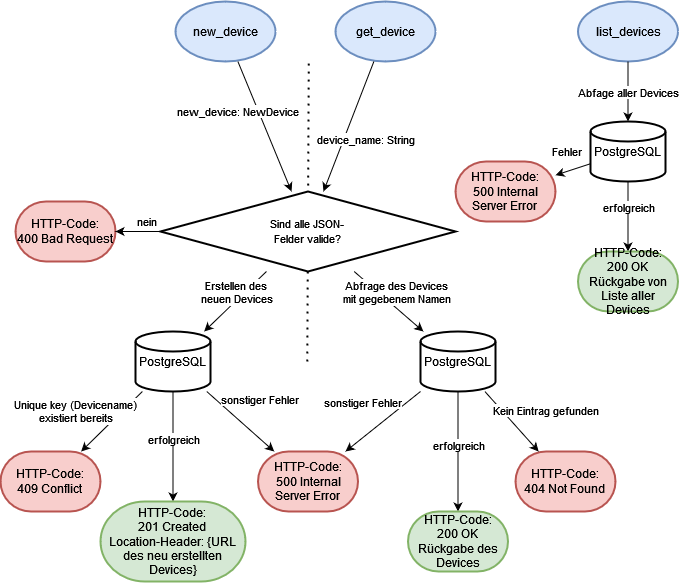

The diagram above was exported from draw.io. Its source (the exported page's mxGraphModel, read from the mxfile embedded in the PNG):
<mxGraphModel dx="1972" dy="316" grid="1" gridSize="10" guides="1" tooltips="1" connect="1" arrows="1" fold="1" page="1" pageScale="1" pageWidth="850" pageHeight="1100" math="0" shadow="0">
  <root>
    <mxCell id="0" />
    <mxCell id="1" parent="0" />
    <mxCell id="-afth7PykaMVxRmtNgvt-14" value="new_device" style="strokeWidth=2;html=1;shape=mxgraph.flowchart.start_1;whiteSpace=wrap;fillColor=#dae8fc;strokeColor=#6c8ebf;" parent="1" vertex="1">
      <mxGeometry x="60" y="1410" width="100" height="60" as="geometry" />
    </mxCell>
    <mxCell id="-afth7PykaMVxRmtNgvt-15" value="list_devices" style="strokeWidth=2;html=1;shape=mxgraph.flowchart.start_1;whiteSpace=wrap;fillColor=#dae8fc;strokeColor=#6c8ebf;" parent="1" vertex="1">
      <mxGeometry x="462.5" y="1410" width="100" height="60" as="geometry" />
    </mxCell>
    <mxCell id="-afth7PykaMVxRmtNgvt-16" value="get_device" style="strokeWidth=2;html=1;shape=mxgraph.flowchart.start_1;whiteSpace=wrap;fillColor=#dae8fc;strokeColor=#6c8ebf;" parent="1" vertex="1">
      <mxGeometry x="220" y="1410" width="100" height="60" as="geometry" />
    </mxCell>
    <mxCell id="-afth7PykaMVxRmtNgvt-17" value="" style="endArrow=classic;html=1;rounded=0;" parent="1" source="-afth7PykaMVxRmtNgvt-14" target="-afth7PykaMVxRmtNgvt-32" edge="1">
      <mxGeometry width="50" height="50" relative="1" as="geometry">
        <mxPoint x="80" y="1580" as="sourcePoint" />
        <mxPoint x="110" y="1660" as="targetPoint" />
      </mxGeometry>
    </mxCell>
    <mxCell id="-afth7PykaMVxRmtNgvt-18" value="new_device: NewDevice" style="edgeLabel;html=1;align=center;verticalAlign=middle;resizable=0;points=[];" parent="-afth7PykaMVxRmtNgvt-17" vertex="1" connectable="0">
      <mxGeometry x="0.0286" relative="1" as="geometry">
        <mxPoint x="-28" y="-17" as="offset" />
      </mxGeometry>
    </mxCell>
    <mxCell id="-afth7PykaMVxRmtNgvt-19" value="PostgreSQL" style="strokeWidth=2;html=1;shape=mxgraph.flowchart.database;whiteSpace=wrap;verticalAlign=middle;" parent="1" vertex="1">
      <mxGeometry x="305" y="1740" width="75" height="60" as="geometry" />
    </mxCell>
    <mxCell id="-afth7PykaMVxRmtNgvt-20" value="&lt;div&gt;HTTP-Code:&lt;/div&gt;&lt;div&gt;400 Bad Request&lt;br&gt;&lt;/div&gt;" style="strokeWidth=2;html=1;shape=mxgraph.flowchart.terminator;whiteSpace=wrap;fillColor=#f8cecc;strokeColor=#b85450;" parent="1" vertex="1">
      <mxGeometry x="-100" y="1610" width="100" height="60" as="geometry" />
    </mxCell>
    <mxCell id="-afth7PykaMVxRmtNgvt-21" value="" style="endArrow=classic;html=1;rounded=0;" parent="1" source="-afth7PykaMVxRmtNgvt-32" target="-afth7PykaMVxRmtNgvt-20" edge="1">
      <mxGeometry width="50" height="50" relative="1" as="geometry">
        <mxPoint x="-40" y="1550" as="sourcePoint" />
        <mxPoint x="10" y="1500" as="targetPoint" />
      </mxGeometry>
    </mxCell>
    <mxCell id="-afth7PykaMVxRmtNgvt-22" value="&lt;div&gt;nein&lt;/div&gt;" style="edgeLabel;html=1;align=center;verticalAlign=middle;resizable=0;points=[];" parent="-afth7PykaMVxRmtNgvt-21" vertex="1" connectable="0">
      <mxGeometry x="-0.076" y="-3" relative="1" as="geometry">
        <mxPoint x="6" y="-7" as="offset" />
      </mxGeometry>
    </mxCell>
    <mxCell id="-afth7PykaMVxRmtNgvt-23" value="" style="endArrow=classic;html=1;rounded=0;" parent="1" source="-afth7PykaMVxRmtNgvt-15" target="-afth7PykaMVxRmtNgvt-48" edge="1">
      <mxGeometry width="50" height="50" relative="1" as="geometry">
        <mxPoint x="147" y="1480" as="sourcePoint" />
        <mxPoint x="490" y="1550" as="targetPoint" />
      </mxGeometry>
    </mxCell>
    <mxCell id="7GVY4nxcFDt2cT8Thdf1-1" value="Abfage aller Devices" style="edgeLabel;html=1;align=center;verticalAlign=middle;resizable=0;points=[];" vertex="1" connectable="0" parent="-afth7PykaMVxRmtNgvt-23">
      <mxGeometry x="-0.1952" y="-2" relative="1" as="geometry">
        <mxPoint x="2" y="6" as="offset" />
      </mxGeometry>
    </mxCell>
    <mxCell id="-afth7PykaMVxRmtNgvt-24" value="" style="endArrow=classic;html=1;rounded=0;" parent="1" source="-afth7PykaMVxRmtNgvt-16" target="-afth7PykaMVxRmtNgvt-32" edge="1">
      <mxGeometry width="50" height="50" relative="1" as="geometry">
        <mxPoint x="471" y="1490" as="sourcePoint" />
        <mxPoint x="460" y="1620" as="targetPoint" />
      </mxGeometry>
    </mxCell>
    <mxCell id="-afth7PykaMVxRmtNgvt-25" value="device_name: String" style="edgeLabel;html=1;align=center;verticalAlign=middle;resizable=0;points=[];" parent="-afth7PykaMVxRmtNgvt-24" vertex="1" connectable="0">
      <mxGeometry x="0.0286" relative="1" as="geometry">
        <mxPoint x="17" y="11" as="offset" />
      </mxGeometry>
    </mxCell>
    <mxCell id="-afth7PykaMVxRmtNgvt-26" value="" style="endArrow=classic;html=1;rounded=0;" parent="1" source="-afth7PykaMVxRmtNgvt-32" target="-afth7PykaMVxRmtNgvt-28" edge="1">
      <mxGeometry width="50" height="50" relative="1" as="geometry">
        <mxPoint x="220" y="1690" as="sourcePoint" />
        <mxPoint x="135.7608695652175" y="1820" as="targetPoint" />
      </mxGeometry>
    </mxCell>
    <mxCell id="-afth7PykaMVxRmtNgvt-27" value="Erstellen des&lt;br&gt;neuen Devices" style="edgeLabel;html=1;align=center;verticalAlign=middle;resizable=0;points=[];" parent="-afth7PykaMVxRmtNgvt-26" vertex="1" connectable="0">
      <mxGeometry x="0.0262" y="-2" relative="1" as="geometry">
        <mxPoint x="3" y="-9" as="offset" />
      </mxGeometry>
    </mxCell>
    <mxCell id="-afth7PykaMVxRmtNgvt-28" value="PostgreSQL" style="strokeWidth=2;html=1;shape=mxgraph.flowchart.database;whiteSpace=wrap;verticalAlign=middle;" parent="1" vertex="1">
      <mxGeometry x="19.999999999999943" y="1740" width="75" height="60" as="geometry" />
    </mxCell>
    <mxCell id="-afth7PykaMVxRmtNgvt-29" value="" style="endArrow=classic;html=1;rounded=0;" parent="1" source="-afth7PykaMVxRmtNgvt-32" target="-afth7PykaMVxRmtNgvt-19" edge="1">
      <mxGeometry width="50" height="50" relative="1" as="geometry">
        <mxPoint x="290" y="1920" as="sourcePoint" />
        <mxPoint x="430" y="1910" as="targetPoint" />
      </mxGeometry>
    </mxCell>
    <mxCell id="-afth7PykaMVxRmtNgvt-30" value="Abfrage des Devices&lt;br&gt;mit gegebenem Namen" style="edgeLabel;html=1;align=center;verticalAlign=middle;resizable=0;points=[];" parent="-afth7PykaMVxRmtNgvt-29" vertex="1" connectable="0">
      <mxGeometry x="-0.0615" relative="1" as="geometry">
        <mxPoint x="9" y="-8" as="offset" />
      </mxGeometry>
    </mxCell>
    <mxCell id="-afth7PykaMVxRmtNgvt-31" value="" style="endArrow=none;dashed=1;html=1;dashPattern=1 3;strokeWidth=2;rounded=0;" parent="1" edge="1">
      <mxGeometry width="50" height="50" relative="1" as="geometry">
        <mxPoint x="191.75" y="1770" as="sourcePoint" />
        <mxPoint x="193.25" y="1470" as="targetPoint" />
      </mxGeometry>
    </mxCell>
    <mxCell id="-afth7PykaMVxRmtNgvt-32" value="&lt;font style=&quot;font-size: 11px;&quot;&gt;Sind alle JSON-&lt;br&gt;Felder valide?&lt;/font&gt;" style="strokeWidth=2;html=1;shape=mxgraph.flowchart.decision;whiteSpace=wrap;" parent="1" vertex="1">
      <mxGeometry x="45" y="1600" width="295" height="80" as="geometry" />
    </mxCell>
    <mxCell id="-afth7PykaMVxRmtNgvt-33" value="" style="endArrow=classic;html=1;rounded=0;" parent="1" source="-afth7PykaMVxRmtNgvt-28" target="-afth7PykaMVxRmtNgvt-55" edge="1">
      <mxGeometry width="50" height="50" relative="1" as="geometry">
        <mxPoint x="130" y="2000" as="sourcePoint" />
        <mxPoint x="58" y="1900" as="targetPoint" />
      </mxGeometry>
    </mxCell>
    <mxCell id="-afth7PykaMVxRmtNgvt-34" value="erfolgreich" style="edgeLabel;html=1;align=center;verticalAlign=middle;resizable=0;points=[];" parent="-afth7PykaMVxRmtNgvt-33" vertex="1" connectable="0">
      <mxGeometry x="0.1333" y="-1" relative="1" as="geometry">
        <mxPoint x="1" y="-15" as="offset" />
      </mxGeometry>
    </mxCell>
    <mxCell id="-afth7PykaMVxRmtNgvt-35" value="&lt;div&gt;HTTP-Code:&lt;/div&gt;&lt;div&gt;409 Conflict&lt;br&gt;&lt;/div&gt;" style="strokeWidth=2;html=1;shape=mxgraph.flowchart.terminator;whiteSpace=wrap;fillColor=#f8cecc;strokeColor=#b85450;" parent="1" vertex="1">
      <mxGeometry x="-115" y="1860" width="100" height="60" as="geometry" />
    </mxCell>
    <mxCell id="-afth7PykaMVxRmtNgvt-36" value="" style="endArrow=classic;html=1;rounded=0;" parent="1" source="-afth7PykaMVxRmtNgvt-28" target="-afth7PykaMVxRmtNgvt-35" edge="1">
      <mxGeometry width="50" height="50" relative="1" as="geometry">
        <mxPoint x="10" y="2000" as="sourcePoint" />
        <mxPoint x="60" y="1950" as="targetPoint" />
      </mxGeometry>
    </mxCell>
    <mxCell id="-afth7PykaMVxRmtNgvt-37" value="Unique key (Devicename)&lt;br&gt;existiert bereits" style="edgeLabel;html=1;align=center;verticalAlign=middle;resizable=0;points=[];" parent="-afth7PykaMVxRmtNgvt-36" vertex="1" connectable="0">
      <mxGeometry x="-0.3408" relative="1" as="geometry">
        <mxPoint x="-47" as="offset" />
      </mxGeometry>
    </mxCell>
    <mxCell id="-afth7PykaMVxRmtNgvt-38" value="&lt;div&gt;HTTP-Code:&lt;/div&gt;&lt;div&gt;500 Internal Server Error&lt;br&gt;&lt;/div&gt;" style="strokeWidth=2;html=1;shape=mxgraph.flowchart.terminator;whiteSpace=wrap;fillColor=#f8cecc;strokeColor=#b85450;" parent="1" vertex="1">
      <mxGeometry x="142.5" y="1860" width="100" height="60" as="geometry" />
    </mxCell>
    <mxCell id="-afth7PykaMVxRmtNgvt-39" value="" style="endArrow=classic;html=1;rounded=0;" parent="1" source="-afth7PykaMVxRmtNgvt-28" target="-afth7PykaMVxRmtNgvt-38" edge="1">
      <mxGeometry width="50" height="50" relative="1" as="geometry">
        <mxPoint x="83" y="1876" as="sourcePoint" />
        <mxPoint x="-40" y="1829" as="targetPoint" />
      </mxGeometry>
    </mxCell>
    <mxCell id="-afth7PykaMVxRmtNgvt-40" value="sonstiger Fehler" style="edgeLabel;html=1;align=center;verticalAlign=middle;resizable=0;points=[];" parent="-afth7PykaMVxRmtNgvt-39" vertex="1" connectable="0">
      <mxGeometry x="-0.3408" relative="1" as="geometry">
        <mxPoint x="30" y="-12" as="offset" />
      </mxGeometry>
    </mxCell>
    <mxCell id="-afth7PykaMVxRmtNgvt-41" value="" style="endArrow=classic;html=1;rounded=0;" parent="1" source="-afth7PykaMVxRmtNgvt-19" target="-afth7PykaMVxRmtNgvt-56" edge="1">
      <mxGeometry width="50" height="50" relative="1" as="geometry">
        <mxPoint x="290" y="1930" as="sourcePoint" />
        <mxPoint x="343" y="1950" as="targetPoint" />
      </mxGeometry>
    </mxCell>
    <mxCell id="-afth7PykaMVxRmtNgvt-42" value="erfolgreich" style="edgeLabel;html=1;align=center;verticalAlign=middle;resizable=0;points=[];" parent="-afth7PykaMVxRmtNgvt-41" vertex="1" connectable="0">
      <mxGeometry x="0.1333" y="-1" relative="1" as="geometry">
        <mxPoint x="1" y="-15" as="offset" />
      </mxGeometry>
    </mxCell>
    <mxCell id="-afth7PykaMVxRmtNgvt-43" value="" style="endArrow=classic;html=1;rounded=0;" parent="1" source="-afth7PykaMVxRmtNgvt-19" target="-afth7PykaMVxRmtNgvt-38" edge="1">
      <mxGeometry width="50" height="50" relative="1" as="geometry">
        <mxPoint x="347.5" y="1919.4965625" as="sourcePoint" />
        <mxPoint x="244.375" y="2050" as="targetPoint" />
      </mxGeometry>
    </mxCell>
    <mxCell id="-afth7PykaMVxRmtNgvt-44" value="sonstiger Fehler" style="edgeLabel;html=1;align=center;verticalAlign=middle;resizable=0;points=[];" parent="-afth7PykaMVxRmtNgvt-43" vertex="1" connectable="0">
      <mxGeometry x="-0.1809" y="2" relative="1" as="geometry">
        <mxPoint x="-29" y="-15" as="offset" />
      </mxGeometry>
    </mxCell>
    <mxCell id="-afth7PykaMVxRmtNgvt-45" value="&lt;div&gt;HTTP-Code:&lt;/div&gt;&lt;div&gt;404 Not Found&lt;br&gt;&lt;/div&gt;" style="strokeWidth=2;html=1;shape=mxgraph.flowchart.terminator;whiteSpace=wrap;fillColor=#f8cecc;strokeColor=#b85450;" parent="1" vertex="1">
      <mxGeometry x="400" y="1860" width="100" height="60" as="geometry" />
    </mxCell>
    <mxCell id="-afth7PykaMVxRmtNgvt-46" value="" style="endArrow=classic;html=1;rounded=0;" parent="1" source="-afth7PykaMVxRmtNgvt-19" target="-afth7PykaMVxRmtNgvt-45" edge="1">
      <mxGeometry width="50" height="50" relative="1" as="geometry">
        <mxPoint x="400" y="1850" as="sourcePoint" />
        <mxPoint x="450" y="1800" as="targetPoint" />
      </mxGeometry>
    </mxCell>
    <mxCell id="-afth7PykaMVxRmtNgvt-47" value="Kein Eintrag gefunden" style="edgeLabel;html=1;align=center;verticalAlign=middle;resizable=0;points=[];" parent="-afth7PykaMVxRmtNgvt-46" vertex="1" connectable="0">
      <mxGeometry x="-0.176" relative="1" as="geometry">
        <mxPoint x="38" y="-6" as="offset" />
      </mxGeometry>
    </mxCell>
    <mxCell id="-afth7PykaMVxRmtNgvt-48" value="PostgreSQL" style="strokeWidth=2;html=1;shape=mxgraph.flowchart.database;whiteSpace=wrap;verticalAlign=middle;" parent="1" vertex="1">
      <mxGeometry x="475" y="1530" width="75" height="60" as="geometry" />
    </mxCell>
    <mxCell id="-afth7PykaMVxRmtNgvt-49" value="" style="endArrow=classic;html=1;rounded=0;" parent="1" source="-afth7PykaMVxRmtNgvt-48" target="-afth7PykaMVxRmtNgvt-51" edge="1">
      <mxGeometry width="50" height="50" relative="1" as="geometry">
        <mxPoint x="540" y="1650" as="sourcePoint" />
        <mxPoint x="490" y="1650" as="targetPoint" />
      </mxGeometry>
    </mxCell>
    <mxCell id="-afth7PykaMVxRmtNgvt-50" value="erfolgreich" style="edgeLabel;html=1;align=center;verticalAlign=middle;resizable=0;points=[];" parent="-afth7PykaMVxRmtNgvt-49" vertex="1" connectable="0">
      <mxGeometry x="0.1333" y="-1" relative="1" as="geometry">
        <mxPoint x="1" y="-14" as="offset" />
      </mxGeometry>
    </mxCell>
    <mxCell id="-afth7PykaMVxRmtNgvt-51" value="HTTP-Code:&lt;br&gt;200 OK&lt;br&gt;Rückgabe von Liste aller Devices" style="strokeWidth=2;html=1;shape=mxgraph.flowchart.terminator;whiteSpace=wrap;fillColor=#d5e8d4;strokeColor=#82b366;" parent="1" vertex="1">
      <mxGeometry x="462.5" y="1660" width="100" height="60" as="geometry" />
    </mxCell>
    <mxCell id="-afth7PykaMVxRmtNgvt-52" value="&lt;div&gt;HTTP-Code:&lt;/div&gt;&lt;div&gt;500 Internal Server Error&lt;br&gt;&lt;/div&gt;" style="strokeWidth=2;html=1;shape=mxgraph.flowchart.terminator;whiteSpace=wrap;fillColor=#f8cecc;strokeColor=#b85450;" parent="1" vertex="1">
      <mxGeometry x="340" y="1570" width="100" height="60" as="geometry" />
    </mxCell>
    <mxCell id="-afth7PykaMVxRmtNgvt-53" value="" style="endArrow=classic;html=1;rounded=0;" parent="1" source="-afth7PykaMVxRmtNgvt-48" target="-afth7PykaMVxRmtNgvt-52" edge="1">
      <mxGeometry width="50" height="50" relative="1" as="geometry">
        <mxPoint x="315" y="1800" as="sourcePoint" />
        <mxPoint x="250" y="1834" as="targetPoint" />
      </mxGeometry>
    </mxCell>
    <mxCell id="-afth7PykaMVxRmtNgvt-54" value="Fehler" style="edgeLabel;html=1;align=center;verticalAlign=middle;resizable=0;points=[];" parent="-afth7PykaMVxRmtNgvt-53" vertex="1" connectable="0">
      <mxGeometry x="-0.1809" y="2" relative="1" as="geometry">
        <mxPoint x="-11" y="-19" as="offset" />
      </mxGeometry>
    </mxCell>
    <mxCell id="-afth7PykaMVxRmtNgvt-55" value="HTTP-Code:&lt;br&gt;201 Created&lt;br&gt;Location-Header: {URL des neu erstellten Devices}" style="strokeWidth=2;html=1;shape=mxgraph.flowchart.terminator;whiteSpace=wrap;fillColor=#d5e8d4;strokeColor=#82b366;" parent="1" vertex="1">
      <mxGeometry x="-15" y="1910" width="145" height="80" as="geometry" />
    </mxCell>
    <mxCell id="-afth7PykaMVxRmtNgvt-56" value="HTTP-Code:&lt;br&gt;200 OK&lt;br&gt;Rückgabe des Devices" style="strokeWidth=2;html=1;shape=mxgraph.flowchart.terminator;whiteSpace=wrap;fillColor=#d5e8d4;strokeColor=#82b366;" parent="1" vertex="1">
      <mxGeometry x="292.5" y="1920" width="100" height="60" as="geometry" />
    </mxCell>
  </root>
</mxGraphModel>